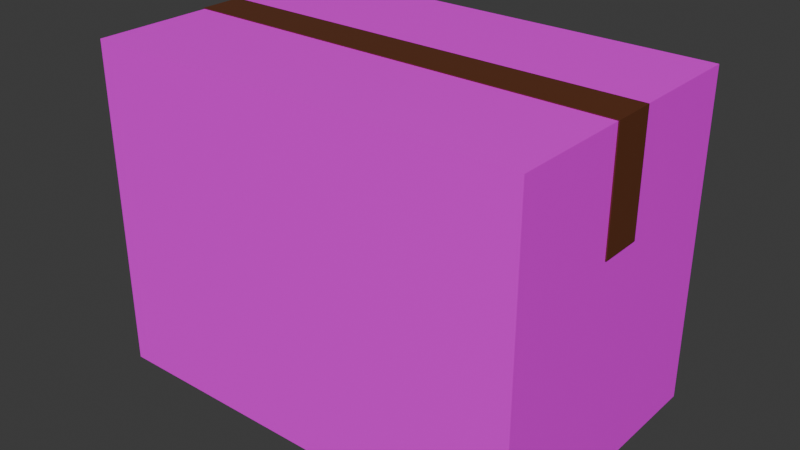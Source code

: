 # Source: package.blend  (saved by Blender 5.0.118; exported with 4.5.12 LTS)
import bpy
from mathutils import Matrix  # noqa: F401  (used for matrix-valued properties, if any)

bpy.ops.wm.read_factory_settings(use_empty=True)
scene = bpy.context.scene
scene.name = 'Scene'

# ---- collections
col_box_001 = bpy.data.collections.new('box.001'); scene.collection.children.link(col_box_001)

# ---- images (referenced by path relative to the original .blend; pixels are not part of the script)
import os
ASSET_DIR = os.environ.get("B2B_ASSET_DIR", "")  # directory of the original .blend (textures are referenced by path, not embedded)
HERE = os.path.dirname(os.path.abspath(__file__))  # packed textures are extracted next to this script under _unpacked/

def load_image(name, relpath, width, height, colorspace="sRGB"):
    """Load a texture the original file referenced (path relative to the .blend, or extracted next to this script)."""
    p = next((c for c in (os.path.join(HERE, relpath), os.path.join(ASSET_DIR, relpath)) if relpath and os.path.exists(c)), "")
    if p:
        img = bpy.data.images.load(p, check_existing=True)
        img.name = name
    else:  # same state as the original file: an image datablock whose file is absent (Cycles renders it pink)
        img = bpy.data.images.new(name, width, height)
        img.source = "FILE"
        img.filepath = "//" + (relpath or name)
    img.colorspace_settings.name = colorspace
    return img
img_package_decals = load_image('package-decals', 'package-decals.png', 1024, 1024, 'sRGB')
img_biggerueds_png = load_image('biggerueds.png', 'biggerueds.png', 1024, 1024, 'sRGB')

# ---- materials (node trees are filled in below, after node groups)
mat_material_001 = bpy.data.materials.new('Material.001')
mat_material_004 = bpy.data.materials.new('Material.004')
mat_material_005 = bpy.data.materials.new('Material.005')

# ---- material node trees
mat_material_001.use_nodes = True; mat_material_001.node_tree.nodes.clear()
_N = mat_material_001.node_tree.nodes; _L = mat_material_001.node_tree.links
n0 = _N.new('ShaderNodeOutputMaterial'); n0.name = 'Material Output'; n0.location = (260, 100)
n1 = _N.new('ShaderNodeTexImage'); n1.name = 'Image Texture'; n1.location = (-934, 418)
n1.image = img_package_decals
n2 = _N.new('ShaderNodeTexCoord'); n2.name = 'Texture Coordinate.001'; n2.location = (-1193, 402)
n3 = _N.new('ShaderNodeBsdfPrincipled'); n3.name = 'Principled BSDF.001'; n3.location = (-433, 592)
_L.new(n2.outputs[2], n1.inputs[0])
_L.new(n1.outputs[0], n3.inputs[0])
_L.new(n1.outputs[1], n3.inputs[4])
_L.new(n3.outputs[0], n0.inputs[0])
n0.is_active_output = True
mat_material_004.use_nodes = True; mat_material_004.node_tree.nodes.clear()
_N = mat_material_004.node_tree.nodes; _L = mat_material_004.node_tree.links
n0 = _N.new('ShaderNodeOutputMaterial'); n0.name = 'Material Output'; n0.location = (1998, 311)
n1 = _N.new('ShaderNodeTexImage'); n1.name = 'Image Texture.001'; n1.location = (1144, 33)
n1.image = img_biggerueds_png
n2 = _N.new('ShaderNodeBsdfPrincipled'); n2.name = 'Principled BSDF'; n2.location = (1635, 131)
_L.new(n1.outputs[0], n2.inputs[0])
_L.new(n2.outputs[0], n0.inputs[0])
n0.is_active_output = True
mat_material_005.use_nodes = True; mat_material_005.node_tree.nodes.clear()
_N = mat_material_005.node_tree.nodes; _L = mat_material_005.node_tree.links
n0 = _N.new('ShaderNodeBsdfPrincipled'); n0.name = 'Principled BSDF'; n0.location = (-200, 100)
n0.inputs[0].default_value = (0.1255, 0.0339, 0.01025, 1.0)
n0.inputs[2].default_value = 0.312
n1 = _N.new('ShaderNodeOutputMaterial'); n1.name = 'Material Output'; n1.location = (395, 114)
_L.new(n0.outputs[0], n1.inputs[0])
n1.is_active_output = True

# ---- world
world_world = bpy.data.worlds.new('World'); scene.world = world_world
world_world.use_nodes = True; world_world.node_tree.nodes.clear()
_N = world_world.node_tree.nodes; _L = world_world.node_tree.links
n0 = _N.new('ShaderNodeOutputWorld'); n0.name = 'World Output'; n0.location = (200, 100)
n1 = _N.new('ShaderNodeBackground'); n1.name = 'Background'; n1.location = (-200, 100)
n1.inputs[0].default_value = (0.05088, 0.05088, 0.05088, 1.0)
_L.new(n1.outputs[0], n0.inputs[0])
n0.is_active_output = True
world_world.color = (0.05088, 0.05088, 0.05088)
world_world.sun_shadow_jitter_overblur = 0.0

# ---- meshes
me_cube_001 = bpy.data.meshes.new('Cube.001')
me_cube_001.from_pydata([(0.6608, 0.2895, 0.3382), (0.6608, 0.2895, -0.3406), (0.6608, -0.2895, 0.3382), (0.6608, -0.2895, -0.3406), (-0.2494, 0.2895, 0.3382), (-0.2494, 0.2895, -0.3406), (-0.2494, -0.2895, 0.3382), (-0.2494, -0.2895, -0.3406)], [], [(0, 2, 3, 1), (2, 6, 7, 3), (6, 4, 5, 7), (4, 0, 1, 5), (2, 0, 4, 6), (7, 5, 1, 3)])
_uv = me_cube_001.uv_layers.new(name='UVMap')
_uv.uv.foreach_set('vector', [0.3975, 0.0216, 0.1768, 0.0216, 0.1768, 0.2803, 0.3975, 0.2803, 0.0215, 0.9818, 0.4787, 0.9868, 0.4825, 0.6459, 0.02528, 0.6409, 0.8001, 0.3931, 0.5794, 0.3931, 0.5794, 0.6518, 0.8001, 0.6518, 0.02547, 0.642, 0.4827, 0.642, 0.4827, 0.3011, 0.02547, 0.3011, 0.9359, 0.9919, 0.9391, 0.7011, 0.4819, 0.696, 0.4787, 0.9868, 0.5255, 0.02442, 0.5255, 0.3153, 0.9827, 0.3153, 0.9827, 0.02442])
me_cube_001.materials.append(mat_material_001)
me_cube_001.update()
me_cube_002 = bpy.data.meshes.new('Cube.002')
me_cube_002.from_pydata([(0.6608, 0.2895, 0.3382), (0.6608, 0.2895, -0.3406), (0.6608, -0.2895, 0.3382), (0.6608, -0.2895, -0.3406), (-0.2494, 0.2895, 0.3382), (-0.2494, 0.2895, -0.3406), (-0.2494, -0.2895, 0.3382), (-0.2494, -0.2895, -0.3406)], [], [(0, 2, 3, 1), (2, 6, 7, 3), (6, 4, 5, 7), (4, 0, 1, 5), (2, 0, 4, 6), (7, 5, 1, 3)])
_uv = me_cube_002.uv_layers.new(name='UVMap')
_uv.uv.foreach_set('vector', [0.3975, 0.0216, 0.1768, 0.0216, 0.1768, 0.2803, 0.3975, 0.2803, 0.0215, 0.9818, 0.4787, 0.9868, 0.4825, 0.6459, 0.02528, 0.6409, 0.8001, 0.3931, 0.5794, 0.3931, 0.5794, 0.6518, 0.8001, 0.6518, 0.02547, 0.642, 0.4827, 0.642, 0.4827, 0.3011, 0.02547, 0.3011, 0.9359, 0.9919, 0.9391, 0.7011, 0.4819, 0.696, 0.4787, 0.9868, 0.5255, 0.02442, 0.5255, 0.3153, 0.9827, 0.3153, 0.9827, 0.02442])
me_cube_002.materials.append(mat_material_004)
me_cube_002.update()
me_cube_003 = bpy.data.meshes.new('Cube.003')
me_cube_003.from_pydata([(0.1305, -0.07985, 0.3381), (0.1305, -0.07985, 0.34), (0.1305, 0.07985, 0.3381), (0.1305, 0.07985, 0.34), (-0.2494, -0.07985, 0.3381), (-0.2494, -0.07985, 0.34), (-0.2494, 0.07985, 0.3381), (-0.2494, 0.07985, 0.34), (0.6605, 0.07985, 0.3381), (0.6605, -0.07985, 0.3381), (0.6605, -0.07985, 0.34), (0.6605, 0.07985, 0.34), (-0.2517, 0.07985, 0.34), (-0.2517, 0.07985, 0.3381), (-0.2517, -0.07985, 0.3381), (-0.2517, -0.07985, 0.34), (-0.2517, 0.07985, 0.34), (-0.2517, 0.07985, 0.3381), (-0.2517, -0.07985, 0.3381), (-0.2517, -0.07985, 0.34), (-0.2494, -0.07985, 0.1657), (-0.2494, 0.07985, 0.1657), (-0.2517, -0.07985, 0.1657), (-0.2517, 0.07985, 0.1657), (-0.2494, -0.07985, 0.04333), (-0.2494, 0.07985, 0.04333), (-0.2517, -0.07985, 0.04333), (-0.2517, 0.07985, 0.04333), (0.6634, 0.07985, 0.3381), (0.6634, -0.07985, 0.3381), (0.6634, -0.07985, 0.34), (0.6634, 0.07985, 0.34), (0.6605, 0.07985, 0.1723), (0.6605, -0.07985, 0.1723), (0.6634, 0.07985, 0.1723), (0.6634, -0.07985, 0.1723), (0.6605, 0.07985, 0.1027), (0.6605, -0.07985, 0.1027), (0.6634, 0.07985, 0.1027), (0.6634, -0.07985, 0.1027)], [], [(3, 11, 8, 2), (2, 6, 7, 3), (5, 15, 14, 4), (4, 0, 1, 5), (2, 6, 4, 0), (7, 5, 1, 3), (10, 30, 31, 11), (0, 9, 10, 1), (1, 10, 11, 3), (2, 0, 9, 8), (13, 12, 16, 17), (4, 6, 21, 20), (7, 12, 15, 5), (6, 13, 12, 7), (17, 18, 19, 16), (15, 14, 18, 19), (14, 13, 17, 18), (12, 15, 19, 16), (22, 26, 24, 20), (13, 23, 22, 14), (6, 21, 23, 13), (14, 22, 20, 4), (24, 26, 27, 25), (20, 21, 25, 24), (21, 25, 27, 23), (23, 27, 26, 22), (29, 28, 31, 30), (9, 33, 35, 29), (11, 31, 28, 8), (9, 29, 30, 10), (32, 33, 37, 36), (8, 9, 33, 32), (29, 35, 34, 28), (28, 34, 32, 8), (36, 38, 39, 37), (34, 38, 36, 32), (35, 39, 38, 34), (33, 37, 39, 35)])
_uv = me_cube_003.uv_layers.new(name='UVMap')
_uv.uv.foreach_set('vector', [0.8115, 0.9815, 0.9705, 0.9828, 0.9705, 0.9822, 0.8115, 0.981, 0.8115, 0.981, 0.5677, 0.979, 0.5677, 0.9796, 0.8115, 0.9815, 0.5664, 0.9796, 0.567, 0.9796, 0.567, 0.979, 0.5664, 0.979, 0.5664, 0.979, 0.3226, 0.9771, 0.3226, 0.9777, 0.5664, 0.9796, 0.9898, 0.5633, 0.9898, 0.8071, 0.9419, 0.8071, 0.9419, 0.5633, 0.9898, 0.000671, 0.9419, 0.000671, 0.9419, 0.2445, 0.9898, 0.2445, 0.9419, 0.4035, 0.9419, 0.4043, 0.9898, 0.4043, 0.9898, 0.4035, 0.3226, 0.9771, 0.1636, 0.9759, 0.1636, 0.9764, 0.3226, 0.9777, 0.9419, 0.2445, 0.9419, 0.4035, 0.9898, 0.4035, 0.9898, 0.2445, 0.9898, 0.5633, 0.9419, 0.5633, 0.9419, 0.4043, 0.9898, 0.4043, 0.09583, 0.63, 0.09583, 0.63, 0.09583, 0.63, 0.09583, 0.63, 0.09583, 0.63, 0.1437, 0.63, 0.1437, 0.6817, 0.09583, 0.6817, 0.9898, 0.000671, 0.9898, 3.199e-09, 0.9419, -4.183e-10, 0.9419, 0.000671, 0.5677, 0.979, 0.567, 0.979, 0.567, 0.9796, 0.5677, 0.9796, 0.1937, 0.6779, 0.1937, 0.63, 0.1932, 0.63, 0.1932, 0.6779, 0.09583, 0.63, 0.09583, 0.63, 0.09583, 0.63, 0.09583, 0.63, 0.09583, 0.63, 0.09583, 0.63, 0.09583, 0.63, 0.09583, 0.63, 0.09583, 0.63, 0.09583, 0.63, 0.09583, 0.63, 0.09583, 0.63, 0.5674, 0.9273, 0.5677, 0.8906, 0.5671, 0.8906, 0.5668, 0.9273, 0.1437, 0.63, 0.1437, 0.6817, 0.1917, 0.6817, 0.1917, 0.63, 0.5677, 0.979, 0.5681, 0.9273, 0.5674, 0.9273, 0.567, 0.979, 0.567, 0.979, 0.5674, 0.9273, 0.5668, 0.9273, 0.5664, 0.979, 0.1932, 0.63, 0.1925, 0.63, 0.1925, 0.6779, 0.1932, 0.6779, 0.09583, 0.6817, 0.1437, 0.6817, 0.1437, 0.7184, 0.09583, 0.7184, 0.5681, 0.9273, 0.5684, 0.8906, 0.5677, 0.8906, 0.5674, 0.9273, 0.1437, 0.6817, 0.1437, 0.7184, 0.1917, 0.7184, 0.1917, 0.6817, 0.0, 0.6305, 0.04791, 0.6305, 0.04791, 0.63, 0.0, 0.63, 0.1636, 0.9759, 0.164, 0.9261, 0.1631, 0.9261, 0.1627, 0.9758, 0.9705, 0.9828, 0.9713, 0.9828, 0.9713, 0.9822, 0.9705, 0.9822, 0.1636, 0.9759, 0.1627, 0.9758, 0.1627, 0.9764, 0.1636, 0.9764, 0.04791, 0.6797, 0.09583, 0.6797, 0.09583, 0.7771, 0.04791, 0.7771, 0.04791, 0.63, 0.09583, 0.63, 0.09583, 0.6797, 0.04791, 0.6797, 0.0, 0.6305, 0.0, 0.6803, 0.04791, 0.6803, 0.04791, 0.6305, 0.9713, 0.9822, 0.9717, 0.9325, 0.9709, 0.9325, 0.9705, 0.9822, 0.1917, 0.6779, 0.1925, 0.6779, 0.1925, 0.63, 0.1917, 0.63, 0.9717, 0.9325, 0.9725, 0.8351, 0.9717, 0.8351, 0.9709, 0.9325, 0.0, 0.6803, 0.0, 0.7777, 0.04791, 0.7777, 0.04791, 0.6803, 0.164, 0.9261, 0.1647, 0.8287, 0.1639, 0.8287, 0.1631, 0.9261])
me_cube_003.materials.append(mat_material_005)
me_cube_003.update()

# ---- objects
ob_cube_001 = bpy.data.objects.new('Cube.001', me_cube_001)
ob_cube_003 = bpy.data.objects.new('Cube.003', me_cube_002)
ob_cube_002 = bpy.data.objects.new('Cube.002', me_cube_003)

# ---- transforms, parenting, visibility, modifiers, constraints
ob_cube_001.location = (0.0, 0.0, 0.0)
ob_cube_003.location = (0.0, 0.0, 0.0)
ob_cube_003.scale = (0.999, 0.999, 0.999)
ob_cube_002.location = (0.0, 0.0, 0.0)
ob_cube_002.scale = (1.0, 0.5594, 1.0)

# ---- collection membership
scene.collection.objects.link(ob_cube_001)
scene.collection.objects.link(ob_cube_003)
col_box_001.objects.link(ob_cube_002)

# ---- scene / render settings (as saved in the file)
scene.frame_start = 1; scene.frame_end = 250; scene.frame_set(219)
scene.render.engine = 'CYCLES'
scene.render.bake_bias = 0.0
scene.render.bake_samples = 0
scene.cycles.sampling_pattern = 'TABULATED_SOBOL'
scene.eevee.use_volume_custom_range = False
bpy.context.view_layer.update()

# ---- added for rendering (the .blend has no active camera and no usable light): camera, sun
cam_auto = bpy.data.cameras.new('AutoCamera')
cam_auto.lens = 50.0
cam_auto.sensor_width = 36.0
cam_auto.clip_end = 1000.0
ob_auto_camera = bpy.data.objects.new('AutoCamera', cam_auto)
scene.collection.objects.link(ob_auto_camera)
ob_auto_camera.location = (1.38921, -1.42002, 0.946378)
ob_auto_camera.rotation_euler = (1.09748, -7.21219e-08, 0.694738)
scene.camera = ob_auto_camera
light_auto_sun = bpy.data.lights.new('AutoSun', 'SUN')
light_auto_sun.energy = 3.0
light_auto_sun.angle = 0.0523599
ob_auto_sun = bpy.data.objects.new('AutoSun', light_auto_sun)
scene.collection.objects.link(ob_auto_sun)
ob_auto_sun.rotation_euler = (0.872665, 0.174533, 0.523599)
bpy.context.view_layer.update()
